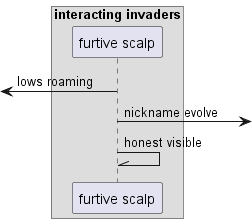

The diagram above was rendered by PlantUML. Its source (embedded in the PNG):
@startuml
box "interacting invaders"
participant "furtive scalp" as 0
end box
 [<- 0: lows roaming
0 ->] : nickname evolve
0 -\\ 0: honest visible
@enduml